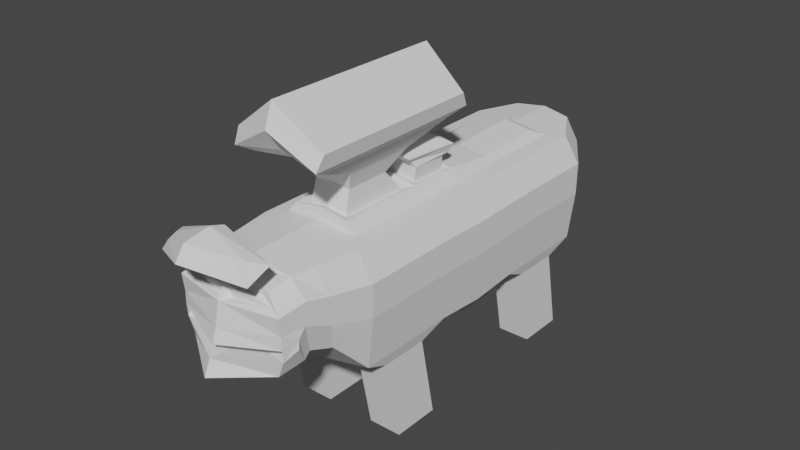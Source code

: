 # Source: 0611_MushMob_2.blend  (saved by Blender 3.6.13; exported with 4.5.12 LTS)
import bpy
from mathutils import Matrix  # noqa: F401  (used for matrix-valued properties, if any)

bpy.ops.wm.read_factory_settings(use_empty=True)
scene = bpy.context.scene
scene.name = 'Scene'

# ---- collections
col_collection = bpy.data.collections.new('Collection'); scene.collection.children.link(col_collection)

# ---- world
world_world = bpy.data.worlds.new('World'); scene.world = world_world
world_world.use_nodes = True; world_world.node_tree.nodes.clear()
_N = world_world.node_tree.nodes; _L = world_world.node_tree.links
n0 = _N.new('ShaderNodeOutputWorld'); n0.name = 'World Output'; n0.location = (300, 300)
n1 = _N.new('ShaderNodeBackground'); n1.name = 'Background'; n1.location = (10, 300)
n1.inputs[0].default_value = (0.05088, 0.05088, 0.05088, 1.0)
_L.new(n1.outputs[0], n0.inputs[0])
n0.is_active_output = True
world_world.color = (0.05088, 0.05088, 0.05088)
world_world.use_sun_shadow = False
world_world.sun_shadow_jitter_overblur = 0.0

# ---- meshes
me_cube = bpy.data.meshes.new('Cube')
me_cube.from_pydata([(0.8529, -3.326, 0.2778), (0.4505, -3.473, 0.7928), (0.5433, 2.961, -0.1331), (0.4424, 2.782, 0.9651), (0.0, 3.015, -0.142), (0.0, 2.863, 1.005), (0.7991, -3.548, 0.2024), (0.0, -3.486, 0.9445), (0.859, -1.848, -0.8412), (0.859, -1.138, -0.8412), (0.859, 1.138, -0.8412), (0.859, 1.848, -0.8412), (0.5495, 2.029, 0.9528), (0.5495, 0.7465, 0.9528), (0.5495, -0.7465, 0.9528), (0.5495, -2.029, 0.9528), (0.0, 2.029, 1.017), (0.0, -2.24, 1.017), (0.0, 2.24, -0.8589), (0.0, 0.7467, -0.8589), (0.0, -0.7467, -0.8589), (0.0, -2.24, -0.8589), (0.91, 1.192e-07, -0.7109), (0.5495, -1.192e-07, 0.9399), (0.0, -1.192e-07, -0.9114), (0.91, -2.24, -0.6562), (0.91, -0.7467, -0.6562), (0.91, 0.7467, -0.6562), (0.91, 2.24, -0.6562), (0.3689, 1.138, -0.8412), (0.3689, 1.848, -0.8412), (0.3689, -1.138, -0.8412), (0.3689, -1.848, -0.8412), (0.859, -1.599, -2.071), (0.859, -0.8888, -2.071), (0.859, 1.388, -2.071), (0.859, 2.098, -2.071), (0.3689, 1.388, -2.071), (0.3689, 2.098, -2.071), (0.3689, -0.8888, -2.071), (0.3689, -1.599, -2.071), (0.6591, -2.857, 0.9237), (0.0, -2.857, 1.013), (0.0, -2.739, -0.3496), (0.8105, -2.74, -0.1496), (0.6049, 2.955, 0.1842), (0.801, -3.542, 0.3778), (0.0, -3.793, 0.316), (0.0, 3.159, 0.2216), (1.0, 2.24, 0.08313), (1.0, -2.24, 0.08313), (0.9005, -2.857, 0.2495), (0.2121, -3.264, 0.9169), (0.0, -3.165, 1.011), (0.0, -3.073, -0.2372), (0.7607, -3.074, -0.03861), (0.8507, -3.219, 0.3882), (0.586, 2.873, 0.5972), (0.6617, -3.52, 0.6978), (0.0, -3.726, 0.6296), (0.0, 3.085, 0.5985), (1.0, 2.24, 0.5508), (1.0, -2.24, 0.5508), (1.0, -5.96e-08, 0.5274), (0.9005, -2.857, 0.6316), (0.8507, -3.192, 0.6998), (0.7586, 2.24, 0.9284), (0.7586, 0.7467, 0.9284), (0.7586, -1.192e-07, 0.9154), (0.7586, -0.7467, 0.9284), (0.7586, -2.24, 0.9284), (0.0, 2.24, 1.017), (0.0, -2.029, 1.017), (0.0, 1.814, 1.122), (0.0, 0.7467, 1.074), (0.0, -1.192e-07, 1.154), (0.0, -0.8703, 1.113), (0.0, -1.906, 1.113), (0.4126, 0.7465, 1.01), (0.2904, -0.8702, 1.068), (0.3128, -0.101, 1.074), (0.4126, 1.814, 1.058), (0.2904, -1.906, 1.068), (0.0, -0.7467, 1.166), (0.3128, -0.6455, 1.084), (0.4126, -2.029, 1.102), (0.0, -2.029, 1.166), (0.0, -0.8704, 1.695), (0.0, -1.906, 1.695), (0.3724, -0.8702, 1.65), (0.3724, -1.906, 1.65), (0.0, -0.02918, 2.735), (0.0, -2.747, 2.735), (0.6769, -0.1324, 2.228), (0.6769, -2.644, 2.228), (0.0, -2.618, 2.092), (0.5296, -0.252, 1.907), (0.5296, -2.524, 1.907), (0.0, -0.1586, 2.092), (0.6445, -0.02271, 2.025), (0.0, 0.08947, 2.406), (0.0, -2.866, 2.406), (0.6445, -2.753, 2.025), (0.0, -0.6457, 1.132), (0.4126, -0.7465, 1.102), (0.0, -0.101, 1.123), (0.4126, -1.192e-07, 1.089), (0.0, -0.09799, 1.334), (0.0, -0.6427, 1.343), (0.3407, -0.6425, 1.295), (0.3407, -0.09799, 1.285), (0.0, -0.1522, 1.587), (0.0, -0.5812, 1.548), (0.2193, -0.5811, 1.51), (0.2193, -0.1522, 1.549), (0.3649, -0.8053, 1.46), (0.0, -0.8056, 1.496), (0.0, 0.06844, 1.482), (0.4566, -0.0214, 1.462), (0.2993, -0.7094, 1.385), (0.0, -0.7096, 1.403), (0.3909, -0.02924, 1.331), (0.0, -0.02923, 1.392), (1.0, 0.7467, 0.5508), (1.0, 0.7467, 0.08313), (1.0, -0.7467, 0.5508), (1.0, -0.7467, 0.08313), (1.0, 0.0, 0.04927), (0.2707, -1.815, 1.394), (0.0, -1.815, 1.422), (0.0, -1.158, 1.422), (0.2707, -1.158, 1.394), (0.189, -3.398, 0.8699), (0.801, -3.574, 0.6299), (0.08775, -3.607, 0.7957), (0.08415, -3.59, 0.6524), (0.711, -3.528, -0.1859), (0.0, -4.014, -0.2578), (0.7981, -3.535, 0.03549), (0.0, -3.92, -0.03807), (0.0, -3.197, -0.3702), (0.7606, -3.161, -0.1242), (0.8604, -3.34, 0.1447), (0.0, -3.861, 0.1189), (0.6094, -3.165, 0.9214), (0.5596, -3.481, 0.8337), (0.0, -3.586, 0.9237), (0.0, -3.264, 0.9905), (0.0, -3.495, 1.173), (0.0, -3.649, 1.007), (0.2656, -3.452, 1.113), (0.2426, -3.534, 0.997), (0.0, -3.605, 1.142), (0.4251, -3.685, 1.027), (0.0, -3.765, 1.068), (0.4345, -3.592, 1.086), (0.0, -3.665, 1.199), (0.4172, -3.737, 1.076), (0.0, -3.821, 1.111), (0.4239, -3.647, 1.144), (0.0, -3.747, 1.581), (0.0, -3.541, 1.515), (0.0, -4.259, 1.326), (0.0, -4.125, 1.524), (0.709, -3.555, 1.264), (0.5422, -3.774, 1.351), (0.5448, -3.906, 1.295), (0.6913, -3.888, 1.117), (0.0, -3.465, 0.9594), (0.0, -3.355, 1.021), (0.1871, -3.342, 0.9823), (0.1735, -3.405, 0.9347), (0.0, -3.295, 0.1189), (0.0, -3.295, -0.08119)], [], [(60, 5, 3, 57), (65, 144, 145, 133), (58, 1, 134, 135), (170, 169, 148, 150), (3, 5, 71, 66), (14, 23, 106, 104), (72, 15, 85, 86), (13, 12, 81, 78), (4, 2, 28, 18), (30, 11, 36, 38), (24, 22, 26, 20), (31, 9, 34, 39), (57, 3, 66, 61), (61, 66, 67, 123), (63, 68, 69, 125), (125, 69, 70, 62), (123, 67, 68, 63), (19, 27, 22, 24), (12, 16, 73, 81), (8, 9, 26, 25), (10, 11, 28, 27), (30, 29, 19, 18), (31, 32, 21, 20), (11, 30, 18, 28), (29, 10, 27, 19), (9, 31, 20, 26), (32, 8, 25, 21), (38, 36, 35, 37), (39, 34, 33, 40), (32, 31, 39, 40), (29, 30, 38, 37), (9, 8, 33, 34), (8, 32, 40, 33), (10, 29, 37, 35), (11, 10, 35, 36), (70, 17, 42, 41), (21, 25, 44, 43), (62, 70, 41, 64), (25, 50, 51, 44), (27, 124, 127, 22), (26, 126, 50, 25), (22, 127, 126, 26), (28, 49, 124, 27), (2, 45, 49, 28), (138, 142, 0, 6), (4, 48, 45, 2), (44, 51, 56, 55), (41, 42, 53, 144), (43, 44, 55, 54), (64, 41, 144, 65), (51, 64, 65, 56), (50, 62, 64, 51), (126, 125, 62, 50), (49, 61, 123, 124), (45, 57, 61, 49), (46, 133, 59, 47), (56, 65, 133, 46), (48, 60, 57, 45), (12, 13, 67, 66), (23, 14, 69, 68), (14, 15, 70, 69), (16, 12, 66, 71), (15, 72, 17, 70), (13, 23, 68, 67), (81, 73, 74, 78), (84, 80, 110, 109), (129, 128, 90, 88), (78, 74, 75, 106), (23, 13, 78, 106), (15, 14, 104, 85), (76, 79, 104, 83), (79, 82, 85, 104), (82, 77, 86, 85), (102, 99, 93, 94), (131, 130, 87, 89), (128, 131, 89, 90), (93, 91, 92, 94), (101, 102, 94, 92), (99, 100, 91, 93), (89, 87, 98, 96), (88, 90, 97, 95), (90, 89, 96, 97), (96, 98, 100, 99), (95, 97, 102, 101), (97, 96, 99, 102), (84, 103, 83, 104), (105, 80, 106, 75), (80, 84, 104, 106), (116, 115, 113, 112), (103, 84, 109, 108), (80, 105, 107, 110), (114, 111, 112, 113), (118, 117, 111, 114), (115, 118, 114, 113), (119, 121, 118, 115), (121, 122, 117, 118), (120, 119, 115, 116), (108, 109, 119, 120), (110, 107, 122, 121), (109, 110, 121, 119), (82, 79, 131, 128), (79, 76, 130, 131), (77, 82, 128, 129), (125, 126, 127, 63), (123, 63, 127, 124), (134, 1, 145, 146), (1, 58, 133, 145), (135, 134, 146, 59), (58, 135, 59, 133), (140, 141, 136, 137), (136, 138, 139, 137), (141, 142, 138, 136), (46, 6, 0, 56), (142, 141, 55, 56, 0), (54, 55, 141, 140), (47, 143, 6, 46), (52, 132, 145, 144), (132, 7, 146, 145), (147, 52, 144, 53), (157, 159, 164, 167), (171, 170, 150, 151), (168, 171, 151, 149), (158, 157, 167, 162), (165, 160, 163, 166), (151, 150, 155, 153), (150, 148, 152, 155), (149, 151, 153, 154), (153, 155, 159, 157), (155, 152, 156, 159), (154, 153, 157, 158), (165, 166, 167, 164), (166, 163, 162, 167), (160, 165, 164, 161), (159, 156, 161, 164), (7, 132, 171, 168), (132, 52, 170, 171), (52, 147, 169, 170), (172, 0, 6, 143), (173, 142, 0, 172), (138, 142, 173, 139)])
_uv = me_cube.uv_layers.new(name='UVMap')
_uv.uv.foreach_set('vector', [0.5625, 0.375, 0.625, 0.375, 0.625, 0.5, 0.5625, 0.5, 0.5625, 0.7375, 0.625, 0.7375, 0.625, 0.75, 0.5625, 0.75, 0.5797, 0.7654, 0.6076, 0.767, 0.6099, 0.8616, 0.5776, 0.863, 0.6462, 0.7411, 0.75, 0.7404, 0.75, 0.7404, 0.6462, 0.7411, 0.625, 0.5, 0.75, 0.5, 0.75, 0.55, 0.625, 0.55, 0.6595, 0.65, 0.6595, 0.625, 0.6595, 0.625, 0.6595, 0.65, 0.75, 0.6929, 0.6595, 0.6929, 0.6595, 0.6929, 0.75, 0.6929, 0.6595, 0.6, 0.6595, 0.5571, 0.6595, 0.5571, 0.6595, 0.6, 0.25, 0.5, 0.375, 0.5, 0.375, 0.55, 0.25, 0.55, 0.2819, 0.5585, 0.3431, 0.5585, 0.3431, 0.5585, 0.2819, 0.5585, 0.25, 0.625, 0.375, 0.625, 0.375, 0.65, 0.25, 0.65, 0.2819, 0.6585, 0.3431, 0.6585, 0.3431, 0.6585, 0.2819, 0.6585, 0.5625, 0.5, 0.625, 0.5, 0.625, 0.55, 0.5625, 0.55, 0.5625, 0.55, 0.625, 0.55, 0.625, 0.6, 0.5625, 0.6, 0.5625, 0.625, 0.625, 0.625, 0.625, 0.65, 0.5625, 0.65, 0.5625, 0.65, 0.625, 0.65, 0.625, 0.7, 0.5625, 0.7, 0.5625, 0.6, 0.625, 0.6, 0.625, 0.625, 0.5625, 0.625, 0.25, 0.6, 0.375, 0.6, 0.375, 0.625, 0.25, 0.625, 0.6595, 0.5571, 0.75, 0.5571, 0.75, 0.5571, 0.6595, 0.5571, 0.3431, 0.6915, 0.3431, 0.6585, 0.375, 0.65, 0.375, 0.7, 0.3431, 0.5915, 0.3431, 0.5585, 0.375, 0.55, 0.375, 0.6, 0.2819, 0.5585, 0.2819, 0.5915, 0.25, 0.6, 0.25, 0.55, 0.2819, 0.6585, 0.2819, 0.6915, 0.25, 0.7, 0.25, 0.65, 0.3431, 0.5585, 0.2819, 0.5585, 0.25, 0.55, 0.375, 0.55, 0.2819, 0.5915, 0.3431, 0.5915, 0.375, 0.6, 0.25, 0.6, 0.3431, 0.6585, 0.2819, 0.6585, 0.25, 0.65, 0.375, 0.65, 0.2819, 0.6915, 0.3431, 0.6915, 0.375, 0.7, 0.25, 0.7, 0.2819, 0.5585, 0.3431, 0.5585, 0.3431, 0.5915, 0.2819, 0.5915, 0.2819, 0.6585, 0.3431, 0.6585, 0.3431, 0.6915, 0.2819, 0.6915, 0.2819, 0.6915, 0.2819, 0.6585, 0.2819, 0.6585, 0.2819, 0.6915, 0.2819, 0.5915, 0.2819, 0.5585, 0.2819, 0.5585, 0.2819, 0.5915, 0.3431, 0.6585, 0.3431, 0.6915, 0.3431, 0.6915, 0.3431, 0.6585, 0.3431, 0.6915, 0.2819, 0.6915, 0.2819, 0.6915, 0.3431, 0.6915, 0.3431, 0.5915, 0.2819, 0.5915, 0.2819, 0.5915, 0.3431, 0.5915, 0.3431, 0.5585, 0.3431, 0.5915, 0.3431, 0.5915, 0.3431, 0.5585, 0.625, 0.7, 0.75, 0.7, 0.75, 0.725, 0.625, 0.725, 0.25, 0.7, 0.375, 0.7, 0.375, 0.725, 0.25, 0.725, 0.5625, 0.7, 0.625, 0.7, 0.625, 0.725, 0.5625, 0.725, 0.375, 0.7, 0.5, 0.7, 0.5, 0.725, 0.375, 0.725, 0.375, 0.6, 0.5, 0.6, 0.5, 0.625, 0.375, 0.625, 0.375, 0.65, 0.5, 0.65, 0.5, 0.7, 0.375, 0.7, 0.375, 0.625, 0.5, 0.625, 0.5, 0.65, 0.375, 0.65, 0.375, 0.55, 0.5, 0.55, 0.5, 0.6, 0.375, 0.6, 0.375, 0.5, 0.5, 0.5, 0.5, 0.55, 0.375, 0.55, 0.5, 0.75, 0.5, 0.7375, 0.5, 0.7375, 0.5, 0.75, 0.375, 0.375, 0.5, 0.375, 0.5, 0.5, 0.375, 0.5, 0.375, 0.725, 0.5, 0.725, 0.5, 0.7375, 0.375, 0.7375, 0.625, 0.725, 0.75, 0.725, 0.75, 0.7375, 0.625, 0.7375, 0.25, 0.725, 0.375, 0.725, 0.375, 0.7375, 0.25, 0.7375, 0.5625, 0.725, 0.625, 0.725, 0.625, 0.7375, 0.5625, 0.7375, 0.5, 0.725, 0.5625, 0.725, 0.5625, 0.7375, 0.5, 0.7375, 0.5, 0.7, 0.5625, 0.7, 0.5625, 0.725, 0.5, 0.725, 0.5, 0.65, 0.5625, 0.65, 0.5625, 0.7, 0.5, 0.7, 0.5, 0.55, 0.5625, 0.55, 0.5625, 0.6, 0.5, 0.6, 0.5, 0.5, 0.5625, 0.5, 0.5625, 0.55, 0.5, 0.55, 0.5, 0.75, 0.5625, 0.75, 0.5625, 0.875, 0.5, 0.875, 0.5, 0.7375, 0.5625, 0.7375, 0.5625, 0.75, 0.5, 0.75, 0.5, 0.375, 0.5625, 0.375, 0.5625, 0.5, 0.5, 0.5, 0.6595, 0.5571, 0.6595, 0.6, 0.625, 0.6, 0.625, 0.55, 0.6595, 0.625, 0.6595, 0.65, 0.625, 0.65, 0.625, 0.625, 0.6595, 0.65, 0.6595, 0.6929, 0.625, 0.7, 0.625, 0.65, 0.75, 0.5571, 0.6595, 0.5571, 0.625, 0.55, 0.75, 0.55, 0.6595, 0.6929, 0.75, 0.6929, 0.75, 0.7, 0.625, 0.7, 0.6595, 0.6, 0.6595, 0.625, 0.625, 0.625, 0.625, 0.6, 0.6595, 0.5571, 0.75, 0.5571, 0.75, 0.6, 0.6595, 0.6, 0.6814, 0.6466, 0.6814, 0.6284, 0.6814, 0.6284, 0.6814, 0.6466, 0.75, 0.6888, 0.6863, 0.6888, 0.6863, 0.6888, 0.75, 0.6888, 0.6595, 0.6, 0.75, 0.6, 0.75, 0.625, 0.6595, 0.625, 0.6595, 0.625, 0.6595, 0.6, 0.6595, 0.6, 0.6595, 0.625, 0.6595, 0.6929, 0.6595, 0.65, 0.6595, 0.65, 0.6595, 0.6929, 0.75, 0.6541, 0.6863, 0.6541, 0.6595, 0.65, 0.75, 0.65, 0.6863, 0.6541, 0.6863, 0.6888, 0.6595, 0.6929, 0.6595, 0.65, 0.6863, 0.6888, 0.75, 0.6888, 0.75, 0.6929, 0.6595, 0.6929, 0.6863, 0.6888, 0.6863, 0.6541, 0.6863, 0.6541, 0.6863, 0.6888, 0.6863, 0.6541, 0.75, 0.6541, 0.75, 0.6541, 0.6863, 0.6541, 0.6863, 0.6888, 0.6863, 0.6541, 0.6863, 0.6541, 0.6863, 0.6888, 0.6863, 0.6541, 0.75, 0.6541, 0.75, 0.6888, 0.6863, 0.6888, 0.75, 0.6888, 0.6863, 0.6888, 0.6863, 0.6888, 0.75, 0.6888, 0.6863, 0.6541, 0.75, 0.6541, 0.75, 0.6541, 0.6863, 0.6541, 0.6863, 0.6541, 0.75, 0.6541, 0.75, 0.6541, 0.6863, 0.6541, 0.75, 0.6888, 0.6863, 0.6888, 0.6863, 0.6888, 0.75, 0.6888, 0.6863, 0.6888, 0.6863, 0.6541, 0.6863, 0.6541, 0.6863, 0.6888, 0.6863, 0.6541, 0.75, 0.6541, 0.75, 0.6541, 0.6863, 0.6541, 0.75, 0.6888, 0.6863, 0.6888, 0.6863, 0.6888, 0.75, 0.6888, 0.6863, 0.6888, 0.6863, 0.6541, 0.6863, 0.6541, 0.6863, 0.6888, 0.6814, 0.6466, 0.75, 0.6466, 0.75, 0.65, 0.6595, 0.65, 0.75, 0.6284, 0.6814, 0.6284, 0.6595, 0.625, 0.75, 0.625, 0.6814, 0.6284, 0.6814, 0.6466, 0.6595, 0.65, 0.6595, 0.625, 0.75, 0.6466, 0.6814, 0.6466, 0.6814, 0.6466, 0.75, 0.6466, 0.75, 0.6466, 0.6814, 0.6466, 0.6814, 0.6466, 0.75, 0.6466, 0.6814, 0.6284, 0.75, 0.6284, 0.75, 0.6284, 0.6814, 0.6284, 0.6814, 0.6284, 0.75, 0.6284, 0.75, 0.6466, 0.6814, 0.6466, 0.6814, 0.6284, 0.75, 0.6284, 0.75, 0.6284, 0.6814, 0.6284, 0.6814, 0.6466, 0.6814, 0.6284, 0.6814, 0.6284, 0.6814, 0.6466, 0.6814, 0.6466, 0.6814, 0.6284, 0.6814, 0.6284, 0.6814, 0.6466, 0.6814, 0.6284, 0.75, 0.6284, 0.75, 0.6284, 0.6814, 0.6284, 0.75, 0.6466, 0.6814, 0.6466, 0.6814, 0.6466, 0.75, 0.6466, 0.75, 0.6466, 0.6814, 0.6466, 0.6814, 0.6466, 0.75, 0.6466, 0.6814, 0.6284, 0.75, 0.6284, 0.75, 0.6284, 0.6814, 0.6284, 0.6814, 0.6466, 0.6814, 0.6284, 0.6814, 0.6284, 0.6814, 0.6466, 0.6863, 0.6888, 0.6863, 0.6541, 0.6863, 0.6541, 0.6863, 0.6888, 0.6863, 0.6541, 0.75, 0.6541, 0.75, 0.6541, 0.6863, 0.6541, 0.75, 0.6888, 0.6863, 0.6888, 0.6863, 0.6888, 0.75, 0.6888, 0.5625, 0.65, 0.5, 0.65, 0.5, 0.625, 0.5625, 0.625, 0.5625, 0.6, 0.5625, 0.625, 0.5, 0.625, 0.5, 0.6, 0.6099, 0.8616, 0.6076, 0.767, 0.625, 0.75, 0.625, 0.875, 0.6076, 0.767, 0.5797, 0.7654, 0.5625, 0.75, 0.625, 0.75, 0.5776, 0.863, 0.6099, 0.8616, 0.625, 0.875, 0.5625, 0.875, 0.5797, 0.7654, 0.5776, 0.863, 0.5625, 0.875, 0.5625, 0.75, 0.25, 0.7375, 0.375, 0.7375, 0.375, 0.75, 0.25, 0.75, 0.375, 0.75, 0.5, 0.75, 0.5, 0.875, 0.375, 0.875, 0.375, 0.7375, 0.5, 0.7375, 0.5, 0.75, 0.375, 0.75, 0.5, 0.75, 0.5, 0.75, 0.5, 0.7375, 0.5, 0.7375, 0.5, 0.7375, 0.375, 0.7375, 0.375, 0.7375, 0.5, 0.7375, 0.5, 0.7375, 0.25, 0.7375, 0.375, 0.7375, 0.375, 0.7375, 0.25, 0.7375, 0.5, 0.875, 0.0, 0.0, 0.5, 0.75, 0.5, 0.75, 0.6462, 0.7411, 0.6469, 0.7463, 0.625, 0.75, 0.625, 0.7375, 0.6469, 0.7463, 0.75, 0.747, 0.75, 0.75, 0.625, 0.75, 0.75, 0.7404, 0.6462, 0.7411, 0.625, 0.7375, 0.75, 0.7375, 0.6469, 0.7463, 0.6462, 0.7411, 0.6462, 0.7411, 0.6469, 0.7463, 0.6469, 0.7463, 0.6462, 0.7411, 0.6462, 0.7411, 0.6469, 0.7463, 0.75, 0.747, 0.6469, 0.7463, 0.6469, 0.7463, 0.75, 0.747, 0.75, 0.747, 0.6469, 0.7463, 0.6469, 0.7463, 0.75, 0.747, 0.6737, 0.743, 0.75, 0.7422, 0.75, 0.7452, 0.6738, 0.7444, 0.6469, 0.7463, 0.6462, 0.7411, 0.6462, 0.7411, 0.6469, 0.7463, 0.6462, 0.7411, 0.75, 0.7404, 0.75, 0.7404, 0.6462, 0.7411, 0.75, 0.747, 0.6469, 0.7463, 0.6469, 0.7463, 0.75, 0.747, 0.6469, 0.7463, 0.6462, 0.7411, 0.6462, 0.7411, 0.6469, 0.7463, 0.6462, 0.7411, 0.75, 0.7404, 0.75, 0.7404, 0.6462, 0.7411, 0.75, 0.747, 0.6469, 0.7463, 0.6469, 0.7463, 0.75, 0.747, 0.6737, 0.743, 0.6738, 0.7444, 0.6469, 0.7463, 0.6462, 0.7411, 0.6738, 0.7444, 0.75, 0.7452, 0.75, 0.747, 0.6469, 0.7463, 0.75, 0.7422, 0.6737, 0.743, 0.6462, 0.7411, 0.75, 0.7404, 0.6462, 0.7411, 0.75, 0.7404, 0.75, 0.7404, 0.6462, 0.7411, 0.75, 0.747, 0.6469, 0.7463, 0.6469, 0.7463, 0.75, 0.747, 0.6469, 0.7463, 0.6462, 0.7411, 0.6462, 0.7411, 0.6469, 0.7463, 0.6462, 0.7411, 0.75, 0.7404, 0.75, 0.7404, 0.6462, 0.7411, 0.0, 0.0, 0.0, 0.0, 0.0, 0.0, 0.0, 0.0, 0.0, 0.0, 0.0, 0.0, 0.0, 0.0, 0.0, 0.0, 0.0, 0.0, 0.0, 0.0, 0.0, 0.0, 0.0, 0.0])
me_cube.update()

# ---- objects
ob_cube = bpy.data.objects.new('Cube', me_cube)

# ---- transforms, parenting, visibility, modifiers, constraints
ob_cube.location = (0.0, 0.0, 0.0)
_m = ob_cube.modifiers.new('Mirror', 'MIRROR')
_m.use_clip = True

# ---- collection membership
col_collection.objects.link(ob_cube)

# ---- scene / render settings (as saved in the file)
scene.frame_start = 1; scene.frame_end = 250; scene.frame_set(2)
scene.render.engine = 'BLENDER_EEVEE_NEXT'
scene.cycles.sampling_pattern = 'TABULATED_SOBOL'
scene.view_settings.view_transform = 'Filmic'
bpy.context.view_layer.update()

# ---- added for rendering (the .blend has no active camera and no usable light): camera, sun
cam_auto = bpy.data.cameras.new('AutoCamera')
cam_auto.lens = 50.0
cam_auto.sensor_width = 36.0
cam_auto.clip_end = 1000.0
ob_auto_camera = bpy.data.objects.new('AutoCamera', cam_auto)
scene.collection.objects.link(ob_auto_camera)
ob_auto_camera.location = (8.38438, -10.6117, 7.03954)
ob_auto_camera.rotation_euler = (1.09748, -7.21219e-08, 0.694738)
scene.camera = ob_auto_camera
light_auto_sun = bpy.data.lights.new('AutoSun', 'SUN')
light_auto_sun.energy = 3.0
light_auto_sun.angle = 0.0523599
ob_auto_sun = bpy.data.objects.new('AutoSun', light_auto_sun)
scene.collection.objects.link(ob_auto_sun)
ob_auto_sun.rotation_euler = (0.872665, 0.174533, 0.523599)
bpy.context.view_layer.update()
